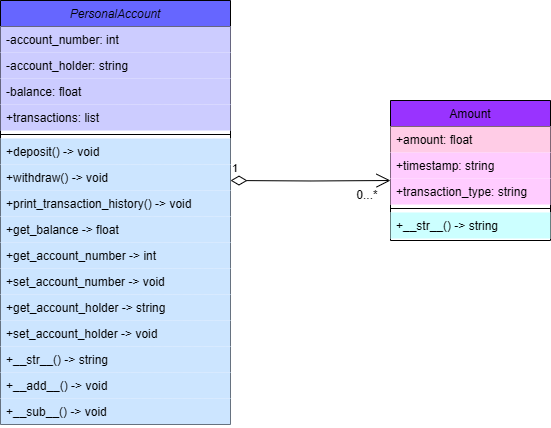

The diagram above was exported from draw.io. Its source (the exported page's mxGraphModel, read from the mxfile embedded in the PNG):
<mxGraphModel dx="890" dy="392" grid="1" gridSize="10" guides="1" tooltips="1" connect="1" arrows="1" fold="1" page="1" pageScale="1" pageWidth="827" pageHeight="1169" math="0" shadow="0">
  <root>
    <mxCell id="WIyWlLk6GJQsqaUBKTNV-0" />
    <mxCell id="WIyWlLk6GJQsqaUBKTNV-1" parent="WIyWlLk6GJQsqaUBKTNV-0" />
    <mxCell id="zkfFHV4jXpPFQw0GAbJ--0" value="PersonalAccount" style="swimlane;fontStyle=2;align=center;verticalAlign=top;childLayout=stackLayout;horizontal=1;startSize=26;horizontalStack=0;resizeParent=1;resizeLast=0;collapsible=1;marginBottom=0;rounded=0;shadow=0;strokeWidth=1;fillColor=light-dark(#6666FF,var(--ge-dark-color, #121212));" parent="WIyWlLk6GJQsqaUBKTNV-1" vertex="1">
      <mxGeometry x="220" y="120" width="230" height="424" as="geometry">
        <mxRectangle x="230" y="140" width="160" height="26" as="alternateBounds" />
      </mxGeometry>
    </mxCell>
    <mxCell id="zkfFHV4jXpPFQw0GAbJ--1" value="-account_number: int" style="text;align=left;verticalAlign=top;spacingLeft=4;spacingRight=4;overflow=hidden;rotatable=0;points=[[0,0.5],[1,0.5]];portConstraint=eastwest;fillColor=#CCCCFF;" parent="zkfFHV4jXpPFQw0GAbJ--0" vertex="1">
      <mxGeometry y="26" width="230" height="26" as="geometry" />
    </mxCell>
    <mxCell id="zkfFHV4jXpPFQw0GAbJ--2" value="-account_holder: string" style="text;align=left;verticalAlign=top;spacingLeft=4;spacingRight=4;overflow=hidden;rotatable=0;points=[[0,0.5],[1,0.5]];portConstraint=eastwest;rounded=0;shadow=0;html=0;fillColor=#CCCCFF;" parent="zkfFHV4jXpPFQw0GAbJ--0" vertex="1">
      <mxGeometry y="52" width="230" height="26" as="geometry" />
    </mxCell>
    <mxCell id="zkfFHV4jXpPFQw0GAbJ--3" value="-balance: float" style="text;align=left;verticalAlign=top;spacingLeft=4;spacingRight=4;overflow=hidden;rotatable=0;points=[[0,0.5],[1,0.5]];portConstraint=eastwest;rounded=0;shadow=0;html=0;fillColor=#CCCCFF;" parent="zkfFHV4jXpPFQw0GAbJ--0" vertex="1">
      <mxGeometry y="78" width="230" height="26" as="geometry" />
    </mxCell>
    <mxCell id="sYfD10r9W_8LuYAb70BD-2" value="+transactions: list" style="text;align=left;verticalAlign=top;spacingLeft=4;spacingRight=4;overflow=hidden;rotatable=0;points=[[0,0.5],[1,0.5]];portConstraint=eastwest;rounded=0;shadow=0;html=0;fillColor=#CCCCFF;" vertex="1" parent="zkfFHV4jXpPFQw0GAbJ--0">
      <mxGeometry y="104" width="230" height="26" as="geometry" />
    </mxCell>
    <mxCell id="zkfFHV4jXpPFQw0GAbJ--4" value="" style="line;html=1;strokeWidth=1;align=left;verticalAlign=middle;spacingTop=-1;spacingLeft=3;spacingRight=3;rotatable=0;labelPosition=right;points=[];portConstraint=eastwest;" parent="zkfFHV4jXpPFQw0GAbJ--0" vertex="1">
      <mxGeometry y="130" width="230" height="8" as="geometry" />
    </mxCell>
    <mxCell id="zkfFHV4jXpPFQw0GAbJ--5" value="+deposit() -&gt; void" style="text;align=left;verticalAlign=top;spacingLeft=4;spacingRight=4;overflow=hidden;rotatable=0;points=[[0,0.5],[1,0.5]];portConstraint=eastwest;fillColor=#CCE5FF;" parent="zkfFHV4jXpPFQw0GAbJ--0" vertex="1">
      <mxGeometry y="138" width="230" height="26" as="geometry" />
    </mxCell>
    <mxCell id="sYfD10r9W_8LuYAb70BD-3" value="+withdraw() -&gt; void" style="text;align=left;verticalAlign=top;spacingLeft=4;spacingRight=4;overflow=hidden;rotatable=0;points=[[0,0.5],[1,0.5]];portConstraint=eastwest;fillColor=#CCE5FF;" vertex="1" parent="zkfFHV4jXpPFQw0GAbJ--0">
      <mxGeometry y="164" width="230" height="26" as="geometry" />
    </mxCell>
    <mxCell id="sYfD10r9W_8LuYAb70BD-4" value="+print_transaction_history() -&gt; void" style="text;align=left;verticalAlign=top;spacingLeft=4;spacingRight=4;overflow=hidden;rotatable=0;points=[[0,0.5],[1,0.5]];portConstraint=eastwest;fillColor=#CCE5FF;" vertex="1" parent="zkfFHV4jXpPFQw0GAbJ--0">
      <mxGeometry y="190" width="230" height="26" as="geometry" />
    </mxCell>
    <mxCell id="sYfD10r9W_8LuYAb70BD-5" value="+get_balance -&gt; float" style="text;align=left;verticalAlign=top;spacingLeft=4;spacingRight=4;overflow=hidden;rotatable=0;points=[[0,0.5],[1,0.5]];portConstraint=eastwest;fillColor=#CCE5FF;" vertex="1" parent="zkfFHV4jXpPFQw0GAbJ--0">
      <mxGeometry y="216" width="230" height="26" as="geometry" />
    </mxCell>
    <mxCell id="sYfD10r9W_8LuYAb70BD-6" value="+get_account_number -&gt; int" style="text;align=left;verticalAlign=top;spacingLeft=4;spacingRight=4;overflow=hidden;rotatable=0;points=[[0,0.5],[1,0.5]];portConstraint=eastwest;fillColor=#CCE5FF;" vertex="1" parent="zkfFHV4jXpPFQw0GAbJ--0">
      <mxGeometry y="242" width="230" height="26" as="geometry" />
    </mxCell>
    <mxCell id="sYfD10r9W_8LuYAb70BD-10" value="+set_account_number -&gt; void" style="text;align=left;verticalAlign=top;spacingLeft=4;spacingRight=4;overflow=hidden;rotatable=0;points=[[0,0.5],[1,0.5]];portConstraint=eastwest;fillColor=#CCE5FF;" vertex="1" parent="zkfFHV4jXpPFQw0GAbJ--0">
      <mxGeometry y="268" width="230" height="26" as="geometry" />
    </mxCell>
    <mxCell id="sYfD10r9W_8LuYAb70BD-11" value="+get_account_holder -&gt; string" style="text;align=left;verticalAlign=top;spacingLeft=4;spacingRight=4;overflow=hidden;rotatable=0;points=[[0,0.5],[1,0.5]];portConstraint=eastwest;fillColor=#CCE5FF;" vertex="1" parent="zkfFHV4jXpPFQw0GAbJ--0">
      <mxGeometry y="294" width="230" height="26" as="geometry" />
    </mxCell>
    <mxCell id="sYfD10r9W_8LuYAb70BD-12" value="+set_account_holder -&gt; void" style="text;align=left;verticalAlign=top;spacingLeft=4;spacingRight=4;overflow=hidden;rotatable=0;points=[[0,0.5],[1,0.5]];portConstraint=eastwest;fillColor=#CCE5FF;" vertex="1" parent="zkfFHV4jXpPFQw0GAbJ--0">
      <mxGeometry y="320" width="230" height="26" as="geometry" />
    </mxCell>
    <mxCell id="sYfD10r9W_8LuYAb70BD-13" value="+__str__() -&gt; string" style="text;align=left;verticalAlign=top;spacingLeft=4;spacingRight=4;overflow=hidden;rotatable=0;points=[[0,0.5],[1,0.5]];portConstraint=eastwest;fillColor=#CCE5FF;" vertex="1" parent="zkfFHV4jXpPFQw0GAbJ--0">
      <mxGeometry y="346" width="230" height="26" as="geometry" />
    </mxCell>
    <mxCell id="sYfD10r9W_8LuYAb70BD-14" value="+__add__() -&gt; void" style="text;align=left;verticalAlign=top;spacingLeft=4;spacingRight=4;overflow=hidden;rotatable=0;points=[[0,0.5],[1,0.5]];portConstraint=eastwest;fillColor=#CCE5FF;" vertex="1" parent="zkfFHV4jXpPFQw0GAbJ--0">
      <mxGeometry y="372" width="230" height="26" as="geometry" />
    </mxCell>
    <mxCell id="sYfD10r9W_8LuYAb70BD-15" value="+__sub__() -&gt; void" style="text;align=left;verticalAlign=top;spacingLeft=4;spacingRight=4;overflow=hidden;rotatable=0;points=[[0,0.5],[1,0.5]];portConstraint=eastwest;fillColor=#CCE5FF;" vertex="1" parent="zkfFHV4jXpPFQw0GAbJ--0">
      <mxGeometry y="398" width="230" height="26" as="geometry" />
    </mxCell>
    <mxCell id="zkfFHV4jXpPFQw0GAbJ--17" value="Amount" style="swimlane;fontStyle=0;align=center;verticalAlign=top;childLayout=stackLayout;horizontal=1;startSize=26;horizontalStack=0;resizeParent=1;resizeLast=0;collapsible=1;marginBottom=0;rounded=0;shadow=0;strokeWidth=1;fillColor=light-dark(#9933FF,var(--ge-dark-color, #121212));" parent="WIyWlLk6GJQsqaUBKTNV-1" vertex="1">
      <mxGeometry x="610" y="220" width="160" height="140" as="geometry">
        <mxRectangle x="550" y="140" width="160" height="26" as="alternateBounds" />
      </mxGeometry>
    </mxCell>
    <mxCell id="zkfFHV4jXpPFQw0GAbJ--18" value="+amount: float" style="text;align=left;verticalAlign=top;spacingLeft=4;spacingRight=4;overflow=hidden;rotatable=0;points=[[0,0.5],[1,0.5]];portConstraint=eastwest;fillColor=#FFCCE6;" parent="zkfFHV4jXpPFQw0GAbJ--17" vertex="1">
      <mxGeometry y="26" width="160" height="26" as="geometry" />
    </mxCell>
    <mxCell id="zkfFHV4jXpPFQw0GAbJ--19" value="+timestamp: string" style="text;align=left;verticalAlign=top;spacingLeft=4;spacingRight=4;overflow=hidden;rotatable=0;points=[[0,0.5],[1,0.5]];portConstraint=eastwest;rounded=0;shadow=0;html=0;fillColor=#FFCCFF;" parent="zkfFHV4jXpPFQw0GAbJ--17" vertex="1">
      <mxGeometry y="52" width="160" height="26" as="geometry" />
    </mxCell>
    <mxCell id="zkfFHV4jXpPFQw0GAbJ--20" value="+transaction_type: string" style="text;align=left;verticalAlign=top;spacingLeft=4;spacingRight=4;overflow=hidden;rotatable=0;points=[[0,0.5],[1,0.5]];portConstraint=eastwest;rounded=0;shadow=0;html=0;fillColor=#FFCCFF;" parent="zkfFHV4jXpPFQw0GAbJ--17" vertex="1">
      <mxGeometry y="78" width="160" height="26" as="geometry" />
    </mxCell>
    <mxCell id="zkfFHV4jXpPFQw0GAbJ--23" value="" style="line;html=1;strokeWidth=1;align=left;verticalAlign=middle;spacingTop=-1;spacingLeft=3;spacingRight=3;rotatable=0;labelPosition=right;points=[];portConstraint=eastwest;" parent="zkfFHV4jXpPFQw0GAbJ--17" vertex="1">
      <mxGeometry y="104" width="160" height="8" as="geometry" />
    </mxCell>
    <mxCell id="zkfFHV4jXpPFQw0GAbJ--24" value="+__str__() -&gt; string" style="text;align=left;verticalAlign=top;spacingLeft=4;spacingRight=4;overflow=hidden;rotatable=0;points=[[0,0.5],[1,0.5]];portConstraint=eastwest;fillColor=#CCFFFF;" parent="zkfFHV4jXpPFQw0GAbJ--17" vertex="1">
      <mxGeometry y="112" width="160" height="26" as="geometry" />
    </mxCell>
    <mxCell id="sYfD10r9W_8LuYAb70BD-1" value="1" style="endArrow=open;html=1;endSize=12;startArrow=diamondThin;startSize=14;startFill=0;edgeStyle=orthogonalEdgeStyle;align=left;verticalAlign=bottom;rounded=0;entryX=0;entryY=0.077;entryDx=0;entryDy=0;entryPerimeter=0;" edge="1" parent="WIyWlLk6GJQsqaUBKTNV-1" target="zkfFHV4jXpPFQw0GAbJ--20">
      <mxGeometry x="-1" y="3" relative="1" as="geometry">
        <mxPoint x="450" y="300" as="sourcePoint" />
        <mxPoint x="580" y="300.34000000000003" as="targetPoint" />
        <mxPoint as="offset" />
      </mxGeometry>
    </mxCell>
    <mxCell id="sYfD10r9W_8LuYAb70BD-19" value="0...*" style="text;html=1;align=center;verticalAlign=middle;whiteSpace=wrap;rounded=0;" vertex="1" parent="WIyWlLk6GJQsqaUBKTNV-1">
      <mxGeometry x="557" y="300" width="60" height="30" as="geometry" />
    </mxCell>
  </root>
</mxGraphModel>